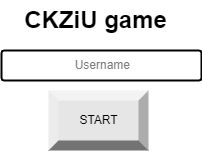

The diagram above was exported from draw.io. Its source (the exported page's mxGraphModel, read from the mxfile embedded in the PNG):
<mxGraphModel dx="1381" dy="764" grid="1" gridSize="10" guides="1" tooltips="1" connect="1" arrows="1" fold="1" page="1" pageScale="1" pageWidth="827" pageHeight="1169" math="0" shadow="0">
  <root>
    <mxCell id="0" />
    <mxCell id="1" parent="0" />
    <mxCell id="pPmDsMOGEG94nrtZy6GQ-23" value="CKZiU game" style="text;strokeColor=none;fillColor=none;html=1;fontSize=24;fontStyle=1;verticalAlign=middle;align=center;" vertex="1" parent="1">
      <mxGeometry x="364" y="70" width="100" height="40" as="geometry" />
    </mxCell>
    <mxCell id="pPmDsMOGEG94nrtZy6GQ-24" value="START" style="labelPosition=center;verticalLabelPosition=middle;align=center;html=1;shape=mxgraph.basic.shaded_button;dx=10;fillColor=#E6E6E6;strokeColor=none;" vertex="1" parent="1">
      <mxGeometry x="367" y="160" width="100" height="60" as="geometry" />
    </mxCell>
    <mxCell id="pPmDsMOGEG94nrtZy6GQ-31" value="&lt;font color=&quot;#7d7d7d&quot;&gt;&amp;nbsp; &amp;nbsp; &amp;nbsp; &amp;nbsp; &amp;nbsp; &amp;nbsp; &amp;nbsp; &amp;nbsp; &amp;nbsp; &amp;nbsp; Username&lt;/font&gt;" style="rounded=1;arcSize=9;align=left;spacingLeft=5;html=1;strokeWidth=2;fontSize=12;" vertex="1" parent="1">
      <mxGeometry x="320" y="120" width="200" height="30" as="geometry" />
    </mxCell>
  </root>
</mxGraphModel>